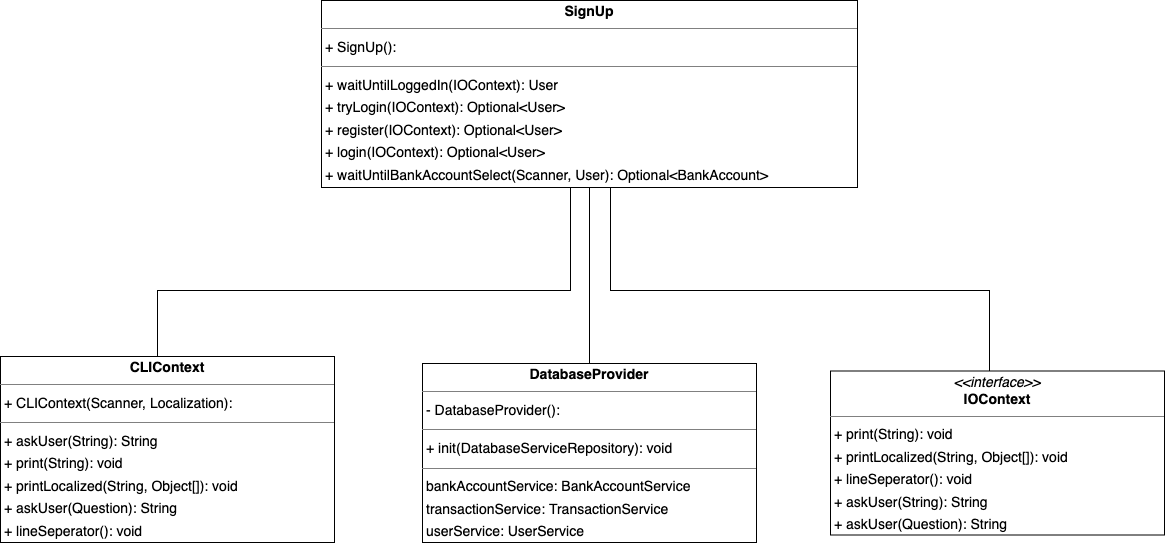

The diagram above was exported from draw.io. Its source (the exported page's mxGraphModel, read from the mxfile embedded in the PNG):
<mxGraphModel dx="1481" dy="-3641" grid="1" gridSize="10" guides="1" tooltips="1" connect="1" arrows="1" fold="1" page="1" pageScale="1" pageWidth="827" pageHeight="1169" math="0" shadow="0">
  <root>
    <mxCell id="0" />
    <mxCell id="1" parent="0" />
    <mxCell id="VKvDAfd7qHu3vitZ7eGj-1" value="&lt;p style=&quot;margin:0px;margin-top:4px;text-align:center;&quot;&gt;&lt;b&gt;SignUp&lt;/b&gt;&lt;/p&gt;&lt;hr size=&quot;1&quot;/&gt;&lt;p style=&quot;margin:0 0 0 4px;line-height:1.6;&quot;&gt;+ SignUp(): &lt;/p&gt;&lt;hr size=&quot;1&quot;/&gt;&lt;p style=&quot;margin:0 0 0 4px;line-height:1.6;&quot;&gt;+ waitUntilLoggedIn(IOContext): User&lt;br/&gt;+ tryLogin(IOContext): Optional&amp;lt;User&amp;gt;&lt;br/&gt;+ register(IOContext): Optional&amp;lt;User&amp;gt;&lt;br/&gt;+ login(IOContext): Optional&amp;lt;User&amp;gt;&lt;br/&gt;+ waitUntilBankAccountSelect(Scanner, User): Optional&amp;lt;BankAccount&amp;gt;&lt;/p&gt;" style="verticalAlign=top;align=left;overflow=fill;fontSize=14;fontFamily=Helvetica;html=1;rounded=0;shadow=0;comic=0;labelBackgroundColor=none;strokeWidth=1;" vertex="1" parent="1">
      <mxGeometry x="681" y="5190" width="536" height="187" as="geometry" />
    </mxCell>
    <mxCell id="VKvDAfd7qHu3vitZ7eGj-8" style="edgeStyle=orthogonalEdgeStyle;rounded=0;orthogonalLoop=1;jettySize=auto;html=1;endArrow=none;startFill=0;" edge="1" parent="1" source="VKvDAfd7qHu3vitZ7eGj-2" target="VKvDAfd7qHu3vitZ7eGj-1">
      <mxGeometry relative="1" as="geometry">
        <Array as="points">
          <mxPoint x="517" y="5480" />
          <mxPoint x="930" y="5480" />
        </Array>
      </mxGeometry>
    </mxCell>
    <mxCell id="VKvDAfd7qHu3vitZ7eGj-2" value="&lt;p style=&quot;margin:0px;margin-top:4px;text-align:center;&quot;&gt;&lt;b&gt;CLIContext&lt;/b&gt;&lt;/p&gt;&lt;hr size=&quot;1&quot;/&gt;&lt;p style=&quot;margin:0 0 0 4px;line-height:1.6;&quot;&gt;+ CLIContext(Scanner, Localization): &lt;/p&gt;&lt;hr size=&quot;1&quot;/&gt;&lt;p style=&quot;margin:0 0 0 4px;line-height:1.6;&quot;&gt;+ askUser(String): String&lt;br/&gt;+ print(String): void&lt;br/&gt;+ printLocalized(String, Object[]): void&lt;br/&gt;+ askUser(Question): String&lt;br/&gt;+ lineSeperator(): void&lt;/p&gt;" style="verticalAlign=top;align=left;overflow=fill;fontSize=14;fontFamily=Helvetica;html=1;rounded=0;shadow=0;comic=0;labelBackgroundColor=none;strokeWidth=1;" vertex="1" parent="1">
      <mxGeometry x="360" y="5546" width="334" height="186" as="geometry" />
    </mxCell>
    <mxCell id="VKvDAfd7qHu3vitZ7eGj-7" style="edgeStyle=orthogonalEdgeStyle;rounded=0;orthogonalLoop=1;jettySize=auto;html=1;endArrow=none;startFill=0;" edge="1" parent="1" source="VKvDAfd7qHu3vitZ7eGj-3" target="VKvDAfd7qHu3vitZ7eGj-1">
      <mxGeometry relative="1" as="geometry" />
    </mxCell>
    <mxCell id="VKvDAfd7qHu3vitZ7eGj-3" value="&lt;p style=&quot;margin:0px;margin-top:4px;text-align:center;&quot;&gt;&lt;b&gt;DatabaseProvider&lt;/b&gt;&lt;/p&gt;&lt;hr size=&quot;1&quot;/&gt;&lt;p style=&quot;margin:0 0 0 4px;line-height:1.6;&quot;&gt;- DatabaseProvider(): &lt;/p&gt;&lt;hr size=&quot;1&quot;/&gt;&lt;p style=&quot;margin:0 0 0 4px;line-height:1.6;&quot;&gt;+ init(DatabaseServiceRepository): void&lt;/p&gt;&lt;hr size=&quot;1&quot;/&gt;&lt;p style=&quot;margin:0 0 0 4px;line-height:1.6;&quot;&gt; bankAccountService: BankAccountService&lt;br/&gt; transactionService: TransactionService&lt;br/&gt; userService: UserService&lt;br/&gt; categoryService: CategoryService&lt;/p&gt;" style="verticalAlign=top;align=left;overflow=fill;fontSize=14;fontFamily=Helvetica;html=1;rounded=0;shadow=0;comic=0;labelBackgroundColor=none;strokeWidth=1;" vertex="1" parent="1">
      <mxGeometry x="782" y="5553" width="334" height="179" as="geometry" />
    </mxCell>
    <mxCell id="VKvDAfd7qHu3vitZ7eGj-6" style="edgeStyle=orthogonalEdgeStyle;rounded=0;orthogonalLoop=1;jettySize=auto;html=1;endArrow=none;startFill=0;" edge="1" parent="1" source="VKvDAfd7qHu3vitZ7eGj-4" target="VKvDAfd7qHu3vitZ7eGj-1">
      <mxGeometry relative="1" as="geometry">
        <Array as="points">
          <mxPoint x="1349" y="5480" />
          <mxPoint x="970" y="5480" />
        </Array>
      </mxGeometry>
    </mxCell>
    <mxCell id="VKvDAfd7qHu3vitZ7eGj-4" value="&lt;p style=&quot;margin:0px;margin-top:4px;text-align:center;&quot;&gt;&lt;i&gt;&amp;lt;&amp;lt;interface&amp;gt;&amp;gt;&lt;/i&gt;&lt;br/&gt;&lt;b&gt;IOContext&lt;/b&gt;&lt;/p&gt;&lt;hr size=&quot;1&quot;/&gt;&lt;p style=&quot;margin:0 0 0 4px;line-height:1.6;&quot;&gt;+ print(String): void&lt;br/&gt;+ printLocalized(String, Object[]): void&lt;br/&gt;+ lineSeperator(): void&lt;br/&gt;+ askUser(String): String&lt;br/&gt;+ askUser(Question): String&lt;/p&gt;" style="verticalAlign=top;align=left;overflow=fill;fontSize=14;fontFamily=Helvetica;html=1;rounded=0;shadow=0;comic=0;labelBackgroundColor=none;strokeWidth=1;" vertex="1" parent="1">
      <mxGeometry x="1190" y="5560.5" width="334" height="164" as="geometry" />
    </mxCell>
  </root>
</mxGraphModel>